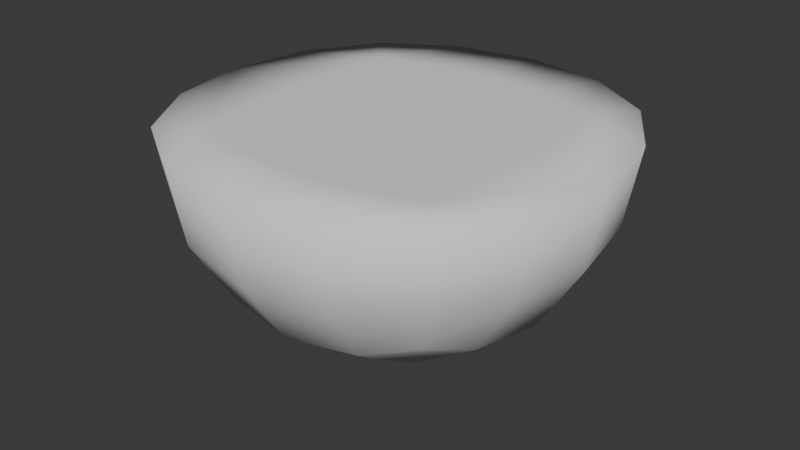 # Source: DonutPlatform.blend  (saved by Blender 4.5.88; exported with 4.5.12 LTS)
import bpy
from mathutils import Matrix  # noqa: F401  (used for matrix-valued properties, if any)

bpy.ops.wm.read_factory_settings(use_empty=True)
scene = bpy.context.scene
scene.name = 'Scene'

# ---- collections
col_collection = bpy.data.collections.new('Collection'); scene.collection.children.link(col_collection)

# ---- world
world_world = bpy.data.worlds.new('World'); scene.world = world_world
world_world.use_nodes = True; world_world.node_tree.nodes.clear()
_N = world_world.node_tree.nodes; _L = world_world.node_tree.links
n0 = _N.new('ShaderNodeOutputWorld'); n0.name = 'World Output'; n0.location = (200, 100)
n1 = _N.new('ShaderNodeBackground'); n1.name = 'Background'; n1.location = (-200, 100)
n1.inputs[0].default_value = (0.05088, 0.05088, 0.05088, 1.0)
_L.new(n1.outputs[0], n0.inputs[0])
n0.is_active_output = True
world_world.color = (0.05088, 0.05088, 0.05088)
world_world.sun_shadow_jitter_overblur = 0.0

# ---- meshes
me_cube_001 = bpy.data.meshes.new('Cube.001')
me_cube_001.from_pydata([(-0.5, -0.5, -0.5), (-0.6096, 9.313e-10, -0.6096), (-0.5729, -0.2966, -0.5729), (-0.5729, -0.5729, -0.2966), (-0.6096, -0.6096, -1.863e-09), (-0.2966, -0.5729, -0.5729), (-1.211e-08, -0.6096, -0.6096), (-0.729, -0.3162, -0.3162), (-0.7818, -0.3331, -5.588e-09), (-0.7818, 1.024e-08, -0.3331), (-0.8395, -1.211e-08, 5.588e-09), (-1.49e-08, -1.211e-08, 5.588e-09), (-1.49e-08, -0.5574, -5.588e-09), (-0.2131, -0.5422, -5.588e-09), (-2.515e-08, -0.7818, -0.3331), (-9.313e-09, -0.8395, 4.657e-09), (-0.2288, -1.211e-08, 5.588e-09), (-0.3162, -0.729, -0.3162), (-0.3331, -0.7818, 7.451e-09), (-0.3331, -1.397e-08, -0.7818), (0.0, -5.588e-09, -0.8395), (-0.3162, -0.3162, -0.729), (1.211e-08, -0.3331, -0.7818), (-0.5264, -1.211e-08, 5.588e-09), (-0.4902, -0.4586, -5.588e-09)], [], [(7, 8, 10, 9), (0, 3, 7, 2), (3, 4, 8, 7), (2, 7, 9, 1), (14, 15, 18, 17), (17, 18, 4, 3), (5, 17, 3, 0), (6, 14, 17, 5), (19, 20, 22, 21), (21, 22, 6, 5), (2, 21, 5, 0), (1, 19, 21, 2), (16, 13, 12, 11), (8, 4, 24), (23, 24, 13, 16), (18, 13, 24, 4), (15, 12, 13, 18), (10, 8, 24, 23)])
me_cube_001.polygons.foreach_set('use_smooth', [True] * 18)
_uv = me_cube_001.uv_layers.new(name='UVMap')
_uv.uv.foreach_set('vector', [0.3109, 0.586, 0.4329, 0.7144, 0.2941, 0.887, 0.1345, 0.6974, 0.3604, 0.3946, 0.444, 0.4878, 0.3109, 0.586, 0.2298, 0.4276, 0.444, 0.4878, 0.5442, 0.5995, 0.4329, 0.7144, 0.3109, 0.586, 0.2298, 0.4276, 0.3109, 0.586, 0.1345, 0.6974, 0.04158, 0.4837, 0.6862, 0.2028, 0.8577, 0.3828, 0.6698, 0.5013, 0.556, 0.3662, 0.556, 0.3662, 0.6698, 0.5013, 0.5442, 0.5995, 0.444, 0.4878, 0.4073, 0.2684, 0.556, 0.3662, 0.444, 0.4878, 0.3604, 0.3946, 0.4836, 0.08724, 0.6862, 0.2028, 0.556, 0.3662, 0.4073, 0.2684, 9.58e-05, 0.2515, 0.006648, 9.577e-05, 0.2572, 0.02084, 0.2215, 0.2397, 0.2215, 0.2397, 0.2572, 0.02084, 0.4836, 0.08724, 0.4073, 0.2684, 0.2298, 0.4276, 0.2215, 0.2397, 0.4073, 0.2684, 0.3604, 0.3946, 0.04158, 0.4837, 9.58e-05, 0.2515, 0.2215, 0.2397, 0.2298, 0.4276, 0.7488, 0.9999, 0.7661, 0.6235, 0.9099, 0.5895, 0.9174, 0.9999, 0.4329, 0.7144, 0.5442, 0.5995, 0.6028, 0.6824, 0.5254, 0.9756, 0.6028, 0.6824, 0.7661, 0.6235, 0.7488, 0.9999, 0.6698, 0.5013, 0.7661, 0.6235, 0.6028, 0.6824, 0.5442, 0.5995, 0.8577, 0.3828, 0.9099, 0.5895, 0.7661, 0.6235, 0.6698, 0.5013, 0.2941, 0.887, 0.4329, 0.7144, 0.6028, 0.6824, 0.5254, 0.9756])
me_cube_001.update()

# ---- objects
ob_cube = bpy.data.objects.new('Cube', me_cube_001)

# ---- transforms, parenting, visibility, modifiers, constraints
ob_cube.location = (0.0, 0.0, 0.0)
_m = ob_cube.modifiers.new('Mirror', 'MIRROR')
_m.use_axis = (True, True, False)

# ---- collection membership
col_collection.objects.link(ob_cube)

# ---- scene / render settings (as saved in the file)
scene.frame_start = 1; scene.frame_end = 250; scene.frame_set(1)
scene.render.engine = 'BLENDER_EEVEE_NEXT'
bpy.context.view_layer.update()

# ---- added for rendering (the .blend has no active camera and no usable light): camera, sun
cam_auto = bpy.data.cameras.new('AutoCamera')
cam_auto.lens = 50.0
cam_auto.sensor_width = 36.0
cam_auto.clip_end = 1000.0
ob_auto_camera = bpy.data.objects.new('AutoCamera', cam_auto)
scene.collection.objects.link(ob_auto_camera)
ob_auto_camera.location = (2.3302, -2.79623, 1.4444)
ob_auto_camera.rotation_euler = (1.09748, -7.21219e-08, 0.694738)
scene.camera = ob_auto_camera
light_auto_sun = bpy.data.lights.new('AutoSun', 'SUN')
light_auto_sun.energy = 3.0
light_auto_sun.angle = 0.0523599
ob_auto_sun = bpy.data.objects.new('AutoSun', light_auto_sun)
scene.collection.objects.link(ob_auto_sun)
ob_auto_sun.rotation_euler = (0.872665, 0.174533, 0.523599)
bpy.context.view_layer.update()
